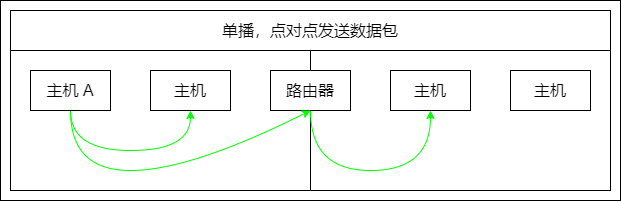

The diagram above was exported from draw.io. Its source (the exported page's mxGraphModel, read from the mxfile embedded in the PNG):
<mxGraphModel dx="2587" dy="4561" grid="1" gridSize="10" guides="0" tooltips="1" connect="1" arrows="0" fold="1" page="1" pageScale="1" pageWidth="827" pageHeight="1169" math="0" shadow="0">
  <root>
    <mxCell id="0" />
    <mxCell id="1" parent="0" />
    <mxCell id="2" value="" style="group" vertex="1" connectable="0" parent="1">
      <mxGeometry x="3560" y="-890" width="620" height="200" as="geometry" />
    </mxCell>
    <mxCell id="3" value="" style="rounded=0;whiteSpace=wrap;html=1;fillColor=none;container=0;" vertex="1" parent="2">
      <mxGeometry width="620" height="200" as="geometry" />
    </mxCell>
    <mxCell id="4" value="" style="endArrow=none;html=1;rounded=0;fontSize=16;strokeColor=#000000;" edge="1" parent="2">
      <mxGeometry width="50" height="50" relative="1" as="geometry">
        <mxPoint x="310" y="190" as="sourcePoint" />
        <mxPoint x="310" y="50" as="targetPoint" />
      </mxGeometry>
    </mxCell>
    <mxCell id="5" value="" style="group;strokeColor=default;container=0;" vertex="1" connectable="0" parent="2">
      <mxGeometry x="10" y="10" width="600" height="180" as="geometry" />
    </mxCell>
    <mxCell id="6" value="主机 A" style="rounded=0;whiteSpace=wrap;html=1;fontSize=16;strokeColor=default;fillColor=default;container=0;" vertex="1" parent="2">
      <mxGeometry x="30" y="70" width="80" height="40" as="geometry" />
    </mxCell>
    <mxCell id="7" value="主机" style="rounded=0;whiteSpace=wrap;html=1;fontSize=16;strokeColor=default;fillColor=default;container=0;" vertex="1" parent="2">
      <mxGeometry x="150" y="70" width="80" height="40" as="geometry" />
    </mxCell>
    <mxCell id="8" value="路由器" style="rounded=0;whiteSpace=wrap;html=1;fontSize=16;strokeColor=default;fillColor=default;container=0;" vertex="1" parent="2">
      <mxGeometry x="270" y="70" width="80" height="40" as="geometry" />
    </mxCell>
    <mxCell id="9" value="主机" style="rounded=0;whiteSpace=wrap;html=1;fontSize=16;strokeColor=default;fillColor=default;container=0;" vertex="1" parent="2">
      <mxGeometry x="390" y="70" width="80" height="40" as="geometry" />
    </mxCell>
    <mxCell id="10" value="主机" style="rounded=0;whiteSpace=wrap;html=1;fontSize=16;strokeColor=default;fillColor=default;container=0;" vertex="1" parent="2">
      <mxGeometry x="510" y="70" width="80" height="40" as="geometry" />
    </mxCell>
    <mxCell id="11" value="单播，点对点发送数据包" style="rounded=0;whiteSpace=wrap;html=1;fontSize=16;strokeColor=default;fillColor=default;container=0;" vertex="1" parent="2">
      <mxGeometry x="10" y="10" width="600" height="40" as="geometry" />
    </mxCell>
    <mxCell id="12" value="" style="curved=1;endArrow=classic;html=1;rounded=0;fontSize=16;strokeColor=#00FF00;exitX=0.5;exitY=1;exitDx=0;exitDy=0;entryX=0.5;entryY=1;entryDx=0;entryDy=0;" edge="1" parent="2" source="6" target="7">
      <mxGeometry width="50" height="50" relative="1" as="geometry">
        <mxPoint x="160" y="200" as="sourcePoint" />
        <mxPoint x="500" y="150" as="targetPoint" />
        <Array as="points">
          <mxPoint x="70" y="150" />
          <mxPoint x="190" y="150" />
        </Array>
      </mxGeometry>
    </mxCell>
    <mxCell id="13" value="" style="curved=1;endArrow=classic;html=1;rounded=0;fontSize=16;strokeColor=#00FF00;exitX=0.5;exitY=1;exitDx=0;exitDy=0;entryX=0.5;entryY=1;entryDx=0;entryDy=0;" edge="1" parent="2" source="6" target="8">
      <mxGeometry width="50" height="50" relative="1" as="geometry">
        <mxPoint x="70" y="130" as="sourcePoint" />
        <mxPoint x="190" y="130" as="targetPoint" />
        <Array as="points">
          <mxPoint x="70" y="170" />
          <mxPoint x="190" y="170" />
        </Array>
      </mxGeometry>
    </mxCell>
    <mxCell id="14" value="" style="curved=1;endArrow=classic;html=1;rounded=0;fontSize=16;strokeColor=#00FF00;entryX=0.5;entryY=1;entryDx=0;entryDy=0;exitX=0.5;exitY=1;exitDx=0;exitDy=0;" edge="1" parent="2" source="8" target="9">
      <mxGeometry width="50" height="50" relative="1" as="geometry">
        <mxPoint x="310" y="110" as="sourcePoint" />
        <mxPoint x="430" y="110" as="targetPoint" />
        <Array as="points">
          <mxPoint x="310" y="170" />
          <mxPoint x="430" y="170" />
        </Array>
      </mxGeometry>
    </mxCell>
  </root>
</mxGraphModel>